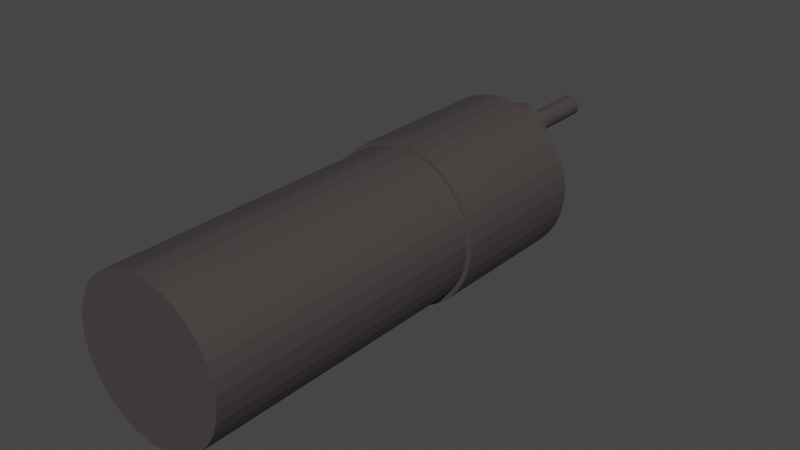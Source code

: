 # Source: moteur.blend  (saved by Blender 3.1.7; exported with 4.5.12 LTS)
import bpy
from mathutils import Matrix  # noqa: F401  (used for matrix-valued properties, if any)

bpy.ops.wm.read_factory_settings(use_empty=True)
scene = bpy.context.scene
scene.name = 'Scene'

# ---- collections
col_collection = bpy.data.collections.new('Collection'); scene.collection.children.link(col_collection)

# ---- materials (node trees are filled in below, after node groups)
mat_material_001 = bpy.data.materials.new('Material.001')
mat_material_001.use_transparent_shadow = False

# ---- material node trees
mat_material_001.use_nodes = True; mat_material_001.node_tree.nodes.clear()
_N = mat_material_001.node_tree.nodes; _L = mat_material_001.node_tree.links
n0 = _N.new('ShaderNodeBsdfPrincipled'); n0.name = 'Principled BSDF'; n0.location = (10, 300)
n0.distribution = 'GGX'
n0.subsurface_method = 'RANDOM_WALK_SKIN'
n0.inputs[0].default_value = (0.06371, 0.05378, 0.05232, 1.0)
n0.inputs[3].default_value = 1.45
n0.inputs[27].default_value = (0.0, 0.0, 0.0, 1.0)
n0.inputs[28].default_value = 1.0
n1 = _N.new('ShaderNodeOutputMaterial'); n1.name = 'Material Output'; n1.location = (300, 300)
_L.new(n0.outputs[0], n1.inputs[0])
n1.is_active_output = True

# ---- world
world_world = bpy.data.worlds.new('World'); scene.world = world_world
world_world.use_nodes = True; world_world.node_tree.nodes.clear()
_N = world_world.node_tree.nodes; _L = world_world.node_tree.links
n0 = _N.new('ShaderNodeOutputWorld'); n0.name = 'World Output'; n0.location = (300, 300)
n1 = _N.new('ShaderNodeBackground'); n1.name = 'Background'; n1.location = (10, 300)
n1.inputs[0].default_value = (0.05088, 0.05088, 0.05088, 1.0)
_L.new(n1.outputs[0], n0.inputs[0])
n0.is_active_output = True
world_world.color = (0.05088, 0.05088, 0.05088)
world_world.use_sun_shadow = False
world_world.sun_shadow_jitter_overblur = 0.0

# ---- meshes
me_assem1___moteur_1 = bpy.data.meshes.new('Assem1 - moteur-1')
me_assem1___moteur_1.from_pydata([(192.5, 116.5, 266.9), (194.0, 116.5, 267.2), (194.0, 151.5, 267.2), (195.6, 151.5, 267.3), (195.6, 116.5, 267.3), (198.7, 116.5, 267.1), (198.7, 151.5, 267.1), (201.8, 116.5, 266.4), (201.8, 151.5, 266.4), (204.7, 116.5, 265.2), (204.7, 151.5, 265.2), (207.3, 116.5, 263.5), (207.3, 151.5, 263.5), (209.6, 116.5, 261.4), (209.6, 151.5, 261.4), (211.6, 116.5, 258.9), (211.6, 151.5, 258.9), (213.1, 116.5, 256.2), (213.1, 151.5, 256.2), (214.1, 116.5, 253.2), (214.1, 151.5, 253.2), (214.6, 116.5, 250.1), (214.6, 151.5, 250.1), (214.5, 116.5, 247.0), (214.5, 151.5, 247.0), (214.0, 116.5, 243.9), (214.0, 151.5, 243.9), (212.9, 116.5, 240.9), (212.9, 151.5, 240.9), (211.3, 116.5, 238.2), (211.3, 151.5, 238.2), (209.3, 116.5, 235.8), (209.3, 151.5, 235.8), (206.9, 116.5, 233.8), (206.9, 151.5, 233.8), (204.2, 116.5, 232.2), (204.2, 151.5, 232.2), (201.3, 116.5, 231.0), (201.3, 151.5, 231.0), (198.2, 116.5, 230.4), (198.2, 151.5, 230.4), (195.1, 116.5, 230.3), (195.1, 151.5, 230.3), (192.0, 116.5, 230.7), (192.0, 151.5, 230.7), (189.0, 116.5, 231.7), (189.0, 151.5, 231.7), (186.2, 116.5, 233.2), (186.2, 151.5, 233.2), (183.7, 116.5, 235.1), (183.7, 151.5, 235.1), (181.6, 116.5, 237.3), (181.6, 151.5, 237.3), (179.9, 116.5, 240.0), (179.9, 151.5, 240.0), (178.6, 116.5, 242.8), (178.6, 151.5, 242.8), (177.8, 116.5, 245.9), (177.8, 151.5, 245.9), (177.6, 116.5, 249.0), (177.6, 151.5, 249.0), (177.9, 116.5, 252.1), (177.9, 151.5, 252.1), (178.8, 116.5, 255.2), (178.8, 151.5, 255.2), (180.1, 116.5, 258.0), (180.1, 151.5, 258.0), (181.9, 116.5, 260.6), (181.9, 151.5, 260.6), (184.1, 116.5, 262.8), (184.1, 151.5, 262.8), (186.6, 116.5, 264.7), (186.6, 151.5, 264.7), (189.4, 116.5, 266.0), (189.4, 151.5, 266.0), (192.5, 151.5, 266.9), (182.4, 116.5, 238.0), (184.4, 116.5, 235.8), (186.7, 116.5, 234.0), (189.4, 116.5, 232.6), (192.2, 116.5, 231.7), (195.1, 116.5, 231.3), (198.1, 116.5, 231.4), (201.0, 116.5, 232.0), (203.8, 116.5, 233.1), (206.3, 116.5, 234.6), (208.6, 116.5, 236.5), (210.5, 116.5, 238.8), (212.0, 116.5, 241.4), (213.0, 116.5, 244.2), (213.5, 116.5, 247.1), (213.6, 116.5, 250.0), (213.1, 116.5, 253.0), (212.2, 116.5, 255.8), (210.7, 116.5, 258.4), (208.9, 116.5, 260.7), (206.7, 116.5, 262.7), (204.2, 116.5, 264.3), (201.5, 116.5, 265.4), (198.6, 116.5, 266.1), (195.6, 116.5, 266.3), (194.1, 116.5, 266.2), (192.7, 116.5, 265.9), (189.8, 116.5, 265.1), (187.1, 116.5, 263.8), (184.7, 116.5, 262.1), (182.6, 116.5, 260.0), (181.0, 116.5, 257.5), (179.7, 116.5, 254.8), (178.9, 116.5, 252.0), (178.6, 116.5, 249.0), (178.8, 116.5, 246.0), (179.5, 116.5, 243.2), (180.7, 116.5, 240.4), (198.7, 151.5, 261.0), (199.5, 151.5, 260.4), (200.2, 151.5, 259.6), (200.8, 151.5, 258.7), (197.7, 151.5, 261.5), (196.7, 151.5, 261.8), (195.7, 151.5, 262.0), (194.6, 151.5, 261.9), (193.6, 151.5, 261.7), (199.4, 151.5, 251.0), (198.5, 151.5, 250.4), (197.6, 151.5, 249.9), (196.6, 151.5, 249.6), (201.2, 151.5, 257.7), (201.5, 151.5, 256.7), (201.6, 151.5, 255.7), (201.5, 151.5, 254.6), (201.2, 151.5, 253.6), (192.6, 151.5, 261.4), (191.7, 151.5, 260.8), (190.9, 151.5, 260.1), (190.2, 151.5, 259.3), (200.7, 151.5, 252.6), (200.1, 151.5, 251.7), (193.4, 151.5, 249.8), (192.4, 151.5, 250.2), (191.5, 151.5, 250.8), (190.8, 151.5, 251.5), (195.5, 151.5, 249.5), (194.4, 151.5, 249.5), (189.7, 151.5, 258.4), (189.3, 151.5, 257.4), (189.1, 151.5, 256.3), (189.1, 151.5, 255.3), (189.3, 151.5, 254.2), (189.6, 151.5, 253.2), (190.1, 151.5, 252.3), (196.0, 163.5, 249.5), (196.6, 163.5, 249.6), (197.6, 163.5, 249.9), (198.5, 163.5, 250.4), (199.4, 163.5, 251.0), (200.1, 163.5, 251.7), (200.7, 163.5, 252.6), (201.2, 163.5, 253.6), (201.5, 163.5, 254.6), (201.6, 163.5, 255.7), (201.5, 163.5, 256.7), (201.2, 163.5, 257.7), (200.8, 163.5, 258.7), (200.2, 163.5, 259.6), (199.5, 163.5, 260.4), (198.7, 163.5, 261.0), (197.7, 163.5, 261.5), (196.7, 163.5, 261.8), (195.7, 163.5, 262.0), (194.6, 163.5, 261.9), (193.6, 163.5, 261.7), (192.6, 163.5, 261.4), (191.7, 163.5, 260.8), (190.9, 163.5, 260.1), (190.2, 163.5, 259.3), (189.7, 163.5, 258.4), (189.3, 163.5, 257.4), (189.1, 163.5, 256.3), (189.1, 163.5, 255.3), (189.3, 163.5, 254.2), (189.6, 163.5, 253.2), (190.1, 163.5, 252.3), (190.8, 163.5, 251.5), (191.5, 163.5, 250.8), (192.4, 163.5, 250.2), (193.4, 163.5, 249.8), (194.4, 163.5, 249.5), (195.5, 163.5, 249.5), (192.9, 163.5, 256.4), (193.1, 163.5, 256.8), (193.3, 163.5, 257.2), (193.5, 163.5, 257.5), (193.9, 163.5, 257.8), (194.2, 163.5, 258.0), (194.6, 163.5, 258.1), (195.0, 163.5, 258.2), (195.5, 163.5, 258.2), (195.9, 163.5, 258.2), (196.3, 163.5, 258.0), (196.7, 163.5, 257.8), (197.0, 163.5, 257.6), (197.3, 163.5, 257.3), (197.5, 163.5, 256.9), (197.7, 163.5, 256.5), (197.8, 163.5, 256.1), (197.8, 163.5, 255.7), (197.8, 163.5, 255.3), (197.7, 163.5, 254.9), (197.5, 163.5, 254.5), (197.2, 163.5, 254.1), (196.9, 163.5, 253.8), (196.6, 163.5, 253.6), (196.2, 163.5, 253.4), (195.8, 163.5, 253.3), (195.6, 163.5, 253.3), (195.4, 163.5, 253.2), (195.0, 163.5, 253.3), (194.6, 163.5, 253.4), (194.2, 163.5, 253.5), (193.8, 163.5, 253.7), (193.5, 163.5, 254.0), (193.2, 163.5, 254.4), (193.0, 163.5, 254.7), (192.9, 163.5, 255.1), (192.8, 163.5, 255.6), (192.8, 163.5, 256.0), (195.4, 183.5, 253.2), (195.6, 183.5, 253.3), (195.8, 183.5, 253.3), (196.2, 183.5, 253.4), (196.6, 183.5, 253.6), (196.9, 183.5, 253.8), (197.2, 183.5, 254.1), (197.5, 183.5, 254.5), (197.7, 183.5, 254.9), (197.8, 183.5, 255.3), (197.8, 183.5, 255.7), (197.8, 183.5, 256.1), (197.7, 183.5, 256.5), (197.5, 183.5, 256.9), (197.3, 183.5, 257.3), (197.0, 183.5, 257.6), (196.7, 183.5, 257.8), (196.3, 183.5, 258.0), (195.9, 183.5, 258.2), (195.5, 183.5, 258.2), (195.0, 183.5, 258.2), (194.6, 183.5, 258.1), (194.2, 183.5, 258.0), (193.9, 183.5, 257.8), (193.5, 183.5, 257.5), (193.3, 183.5, 257.2), (193.1, 183.5, 256.8), (192.9, 183.5, 256.4), (192.8, 183.5, 256.0), (192.8, 183.5, 255.6), (192.9, 183.5, 255.1), (193.0, 183.5, 254.7), (193.2, 183.5, 254.4), (193.5, 183.5, 254.0), (193.8, 183.5, 253.7), (194.2, 183.5, 253.5), (194.6, 183.5, 253.4), (195.0, 183.5, 253.3), (195.3, 183.5, 255.7), (192.7, 49.47, 265.9), (194.1, 49.47, 266.2), (195.6, 49.47, 266.3), (198.6, 49.47, 266.1), (201.5, 49.47, 265.4), (204.2, 49.47, 264.3), (206.7, 49.47, 262.7), (208.9, 49.47, 260.7), (210.7, 49.47, 258.4), (212.2, 49.47, 255.8), (213.1, 49.47, 253.0), (213.6, 49.47, 250.0), (213.5, 49.47, 247.1), (213.0, 49.47, 244.2), (212.0, 49.47, 241.4), (210.5, 49.47, 238.8), (208.6, 49.47, 236.5), (206.3, 49.47, 234.6), (203.8, 49.47, 233.1), (201.0, 49.47, 232.0), (198.1, 49.47, 231.4), (195.1, 49.47, 231.3), (192.2, 49.47, 231.7), (189.4, 49.47, 232.6), (186.7, 49.47, 234.0), (184.4, 49.47, 235.8), (182.4, 49.47, 238.0), (180.7, 49.47, 240.4), (179.5, 49.47, 243.2), (178.8, 49.47, 246.0), (178.6, 49.47, 249.0), (178.9, 49.47, 252.0), (179.7, 49.47, 254.8), (181.0, 49.47, 257.5), (182.6, 49.47, 260.0), (184.7, 49.47, 262.1), (187.1, 49.47, 263.8), (189.8, 49.47, 265.1), (196.1, 49.47, 248.8)], [], [(0, 1, 2), (2, 1, 3), (1, 4, 3), (3, 4, 5), (3, 5, 6), (6, 5, 7), (6, 7, 8), (8, 7, 9), (8, 9, 10), (10, 9, 11), (10, 11, 12), (12, 11, 13), (12, 13, 14), (14, 13, 15), (14, 15, 16), (16, 15, 17), (16, 17, 18), (18, 17, 19), (18, 19, 20), (20, 19, 21), (20, 21, 22), (22, 21, 23), (22, 23, 24), (24, 23, 25), (24, 25, 26), (26, 25, 27), (26, 27, 28), (28, 27, 29), (28, 29, 30), (30, 29, 31), (30, 31, 32), (32, 31, 33), (32, 33, 34), (34, 33, 35), (34, 35, 36), (36, 35, 37), (36, 37, 38), (38, 37, 39), (38, 39, 40), (40, 39, 41), (40, 41, 42), (42, 41, 43), (42, 43, 44), (44, 43, 45), (44, 45, 46), (46, 45, 47), (46, 47, 48), (48, 47, 49), (48, 49, 50), (50, 49, 51), (50, 51, 52), (52, 51, 53), (52, 53, 54), (54, 53, 55), (54, 55, 56), (56, 55, 57), (56, 57, 58), (58, 57, 59), (58, 59, 60), (60, 59, 61), (60, 61, 62), (62, 61, 63), (62, 63, 64), (64, 63, 65), (64, 65, 66), (66, 65, 67), (66, 67, 68), (68, 67, 69), (68, 69, 70), (70, 69, 71), (70, 71, 72), (72, 71, 73), (72, 73, 74), (74, 73, 0), (74, 0, 75), (75, 0, 2), (76, 51, 77), (77, 51, 49), (77, 49, 78), (78, 49, 47), (78, 47, 79), (79, 47, 45), (79, 45, 80), (80, 45, 43), (80, 43, 81), (81, 43, 41), (81, 41, 82), (82, 41, 39), (82, 39, 83), (83, 39, 37), (83, 37, 84), (84, 37, 35), (84, 35, 85), (85, 35, 33), (85, 33, 86), (86, 33, 31), (86, 31, 87), (87, 31, 29), (87, 29, 88), (88, 29, 27), (88, 27, 89), (89, 27, 25), (89, 25, 90), (90, 25, 23), (90, 23, 91), (91, 23, 21), (91, 21, 92), (92, 21, 19), (92, 19, 93), (93, 19, 17), (93, 17, 94), (94, 17, 15), (94, 15, 95), (95, 15, 13), (95, 13, 96), (96, 13, 11), (96, 11, 97), (97, 11, 9), (97, 9, 98), (98, 9, 7), (98, 7, 99), (99, 7, 5), (99, 5, 100), (100, 5, 4), (100, 4, 101), (101, 4, 1), (101, 1, 102), (102, 1, 0), (102, 0, 103), (103, 0, 73), (103, 73, 104), (104, 73, 71), (104, 71, 105), (105, 71, 69), (105, 69, 106), (106, 69, 67), (106, 67, 107), (107, 67, 65), (107, 65, 108), (108, 65, 63), (108, 63, 109), (109, 63, 61), (109, 61, 110), (110, 61, 59), (110, 59, 111), (111, 59, 57), (111, 57, 112), (112, 57, 55), (112, 55, 113), (113, 55, 53), (113, 53, 76), (76, 53, 51), (6, 8, 114), (114, 8, 115), (115, 8, 10), (115, 10, 116), (116, 10, 12), (116, 12, 117), (114, 118, 6), (6, 118, 119), (6, 119, 3), (3, 119, 120), (3, 120, 2), (2, 120, 121), (2, 121, 75), (75, 121, 122), (75, 122, 74), (123, 32, 124), (124, 32, 34), (124, 34, 125), (125, 34, 36), (125, 36, 126), (117, 12, 127), (127, 12, 14), (127, 14, 128), (128, 14, 16), (128, 16, 129), (129, 16, 18), (129, 18, 130), (130, 18, 20), (130, 20, 131), (122, 132, 74), (74, 132, 133), (74, 133, 72), (72, 133, 134), (72, 134, 70), (70, 134, 135), (70, 135, 68), (20, 22, 131), (131, 22, 24), (131, 24, 136), (136, 24, 26), (136, 26, 137), (137, 26, 28), (137, 28, 123), (123, 28, 30), (123, 30, 32), (138, 48, 139), (139, 48, 50), (139, 50, 140), (140, 50, 52), (140, 52, 141), (36, 38, 126), (126, 38, 40), (126, 40, 142), (142, 40, 42), (142, 42, 143), (143, 42, 44), (143, 44, 138), (138, 44, 46), (138, 46, 48), (135, 144, 68), (68, 144, 145), (68, 145, 66), (66, 145, 146), (66, 146, 64), (64, 146, 147), (64, 147, 62), (62, 147, 148), (62, 148, 60), (60, 148, 149), (60, 149, 58), (58, 149, 150), (58, 150, 56), (56, 150, 141), (56, 141, 54), (54, 141, 52), (151, 152, 126), (126, 152, 153), (126, 153, 125), (125, 153, 154), (125, 154, 124), (124, 154, 155), (124, 155, 123), (123, 155, 156), (123, 156, 137), (137, 156, 157), (137, 157, 136), (136, 157, 158), (136, 158, 131), (131, 158, 159), (131, 159, 130), (130, 159, 160), (130, 160, 129), (129, 160, 161), (129, 161, 128), (128, 161, 162), (128, 162, 127), (127, 162, 163), (127, 163, 117), (117, 163, 164), (117, 164, 116), (116, 164, 165), (116, 165, 115), (115, 165, 166), (115, 166, 114), (114, 166, 167), (114, 167, 118), (118, 167, 168), (118, 168, 119), (119, 168, 169), (119, 169, 120), (120, 169, 170), (120, 170, 121), (121, 170, 171), (121, 171, 122), (122, 171, 172), (122, 172, 132), (132, 172, 173), (132, 173, 133), (133, 173, 174), (133, 174, 134), (134, 174, 175), (134, 175, 135), (135, 175, 176), (135, 176, 144), (144, 176, 177), (144, 177, 145), (145, 177, 178), (145, 178, 146), (146, 178, 179), (146, 179, 147), (147, 179, 180), (147, 180, 148), (148, 180, 181), (148, 181, 149), (149, 181, 182), (149, 182, 150), (150, 182, 183), (150, 183, 141), (141, 183, 184), (141, 184, 140), (140, 184, 185), (140, 185, 139), (139, 185, 186), (139, 186, 138), (138, 186, 187), (138, 187, 143), (143, 187, 188), (143, 188, 142), (142, 188, 151), (142, 151, 126), (189, 177, 190), (190, 177, 176), (190, 176, 191), (191, 176, 175), (191, 175, 192), (192, 175, 174), (192, 174, 193), (193, 174, 173), (193, 173, 194), (194, 173, 172), (194, 172, 195), (195, 172, 171), (195, 171, 196), (196, 171, 170), (196, 170, 197), (197, 170, 169), (197, 169, 198), (198, 169, 168), (198, 168, 199), (199, 168, 167), (199, 167, 200), (200, 167, 166), (200, 166, 201), (201, 166, 165), (201, 165, 202), (202, 165, 164), (202, 164, 203), (203, 164, 163), (203, 163, 204), (204, 163, 162), (204, 162, 205), (205, 162, 161), (205, 161, 206), (206, 161, 160), (206, 160, 207), (207, 160, 159), (207, 159, 208), (208, 159, 158), (208, 158, 209), (209, 158, 157), (209, 157, 210), (210, 157, 156), (210, 156, 211), (211, 156, 155), (211, 155, 212), (212, 155, 154), (212, 154, 213), (213, 154, 153), (213, 153, 214), (214, 153, 152), (214, 152, 215), (215, 152, 151), (215, 151, 216), (216, 151, 188), (216, 188, 217), (217, 188, 187), (217, 187, 218), (218, 187, 186), (218, 186, 219), (219, 186, 185), (219, 185, 220), (220, 185, 184), (220, 184, 221), (221, 184, 183), (221, 183, 222), (222, 183, 182), (222, 182, 223), (223, 182, 181), (223, 181, 224), (224, 181, 180), (224, 180, 225), (225, 180, 179), (225, 179, 226), (226, 179, 178), (226, 178, 189), (189, 178, 177), (227, 228, 215), (215, 228, 214), (228, 229, 214), (214, 229, 230), (214, 230, 213), (213, 230, 231), (213, 231, 212), (212, 231, 232), (212, 232, 211), (211, 232, 233), (211, 233, 210), (210, 233, 234), (210, 234, 209), (209, 234, 235), (209, 235, 208), (208, 235, 236), (208, 236, 207), (207, 236, 237), (207, 237, 206), (206, 237, 238), (206, 238, 205), (205, 238, 239), (205, 239, 204), (204, 239, 240), (204, 240, 203), (203, 240, 241), (203, 241, 202), (202, 241, 242), (202, 242, 201), (201, 242, 243), (201, 243, 200), (200, 243, 244), (200, 244, 199), (199, 244, 245), (199, 245, 198), (198, 245, 246), (198, 246, 197), (197, 246, 247), (197, 247, 196), (196, 247, 248), (196, 248, 195), (195, 248, 249), (195, 249, 194), (194, 249, 250), (194, 250, 193), (193, 250, 251), (193, 251, 192), (192, 251, 252), (192, 252, 191), (191, 252, 253), (191, 253, 190), (190, 253, 254), (190, 254, 189), (189, 254, 255), (189, 255, 226), (226, 255, 256), (226, 256, 225), (225, 256, 257), (225, 257, 224), (224, 257, 258), (224, 258, 223), (223, 258, 259), (223, 259, 222), (222, 259, 260), (222, 260, 221), (221, 260, 261), (221, 261, 220), (220, 261, 262), (220, 262, 219), (219, 262, 263), (219, 263, 218), (218, 263, 264), (218, 264, 217), (217, 264, 227), (217, 227, 216), (216, 227, 215), (228, 227, 265), (228, 265, 229), (232, 231, 265), (265, 231, 230), (265, 230, 229), (235, 234, 265), (265, 234, 233), (265, 233, 232), (238, 237, 265), (265, 237, 236), (265, 236, 235), (241, 240, 265), (265, 240, 239), (265, 239, 238), (244, 243, 265), (265, 243, 242), (265, 242, 241), (247, 246, 265), (265, 246, 245), (265, 245, 244), (250, 249, 265), (265, 249, 248), (265, 248, 247), (253, 252, 265), (265, 252, 251), (265, 251, 250), (256, 255, 265), (265, 255, 254), (265, 254, 253), (259, 258, 265), (265, 258, 257), (265, 257, 256), (262, 261, 265), (265, 261, 260), (265, 260, 259), (227, 264, 265), (265, 264, 263), (265, 263, 262), (266, 267, 101), (101, 267, 100), (267, 268, 100), (100, 268, 269), (100, 269, 99), (99, 269, 270), (99, 270, 98), (98, 270, 271), (98, 271, 97), (97, 271, 272), (97, 272, 96), (96, 272, 273), (96, 273, 95), (95, 273, 274), (95, 274, 94), (94, 274, 275), (94, 275, 93), (93, 275, 276), (93, 276, 92), (92, 276, 277), (92, 277, 91), (91, 277, 278), (91, 278, 90), (90, 278, 279), (90, 279, 89), (89, 279, 280), (89, 280, 88), (88, 280, 281), (88, 281, 87), (87, 281, 282), (87, 282, 86), (86, 282, 283), (86, 283, 85), (85, 283, 284), (85, 284, 84), (84, 284, 285), (84, 285, 83), (83, 285, 286), (83, 286, 82), (82, 286, 287), (82, 287, 81), (81, 287, 288), (81, 288, 80), (80, 288, 289), (80, 289, 79), (79, 289, 290), (79, 290, 78), (78, 290, 291), (78, 291, 77), (77, 291, 292), (77, 292, 76), (76, 292, 293), (76, 293, 113), (113, 293, 294), (113, 294, 112), (112, 294, 295), (112, 295, 111), (111, 295, 296), (111, 296, 110), (110, 296, 297), (110, 297, 109), (109, 297, 298), (109, 298, 108), (108, 298, 299), (108, 299, 107), (107, 299, 300), (107, 300, 106), (106, 300, 301), (106, 301, 105), (105, 301, 302), (105, 302, 104), (104, 302, 303), (104, 303, 103), (103, 303, 266), (103, 266, 102), (102, 266, 101), (267, 266, 304), (267, 304, 268), (271, 270, 304), (304, 270, 269), (304, 269, 268), (274, 273, 304), (304, 273, 272), (304, 272, 271), (277, 276, 304), (304, 276, 275), (304, 275, 274), (280, 279, 304), (304, 279, 278), (304, 278, 277), (283, 282, 304), (304, 282, 281), (304, 281, 280), (286, 285, 304), (304, 285, 284), (304, 284, 283), (289, 288, 304), (304, 288, 287), (304, 287, 286), (292, 291, 304), (304, 291, 290), (304, 290, 289), (295, 294, 304), (304, 294, 293), (304, 293, 292), (298, 297, 304), (304, 297, 296), (304, 296, 295), (301, 300, 304), (304, 300, 299), (304, 299, 298), (266, 303, 304), (304, 303, 302), (304, 302, 301)])
me_assem1___moteur_1.materials.append(mat_material_001)
me_assem1___moteur_1.use_remesh_fix_poles = True
me_assem1___moteur_1.use_remesh_preserve_attributes = False
me_assem1___moteur_1.update()

# ---- objects
ob_assem1___moteur_1 = bpy.data.objects.new('Assem1 - moteur-1', me_assem1___moteur_1)

# ---- transforms, parenting, visibility, modifiers, constraints
ob_assem1___moteur_1.location = (-196.8, -106.1, -215.8)

# ---- collection membership
scene.collection.objects.link(ob_assem1___moteur_1)

# ---- scene / render settings (as saved in the file)
scene.frame_start = 1; scene.frame_end = 250; scene.frame_set(0)
scene.render.engine = 'BLENDER_EEVEE_NEXT'
scene.cycles.sampling_pattern = 'TABULATED_SOBOL'
scene.cycles.use_light_tree = False
scene.view_settings.view_transform = 'Filmic'
bpy.context.view_layer.update()

# ---- added for rendering (the .blend has no active camera and no usable light): camera, sun
cam_auto = bpy.data.cameras.new('AutoCamera')
cam_auto.lens = 50.0
cam_auto.sensor_width = 36.0
cam_auto.clip_end = 2335.49
ob_auto_camera = bpy.data.objects.new('AutoCamera', cam_auto)
scene.collection.objects.link(ob_auto_camera)
ob_auto_camera.location = (132.412, -149.352, 139.414)
ob_auto_camera.rotation_euler = (1.09748, -7.21219e-08, 0.694738)
scene.camera = ob_auto_camera
light_auto_sun = bpy.data.lights.new('AutoSun', 'SUN')
light_auto_sun.energy = 3.0
light_auto_sun.angle = 0.0523599
ob_auto_sun = bpy.data.objects.new('AutoSun', light_auto_sun)
scene.collection.objects.link(ob_auto_sun)
ob_auto_sun.rotation_euler = (0.872665, 0.174533, 0.523599)
bpy.context.view_layer.update()
